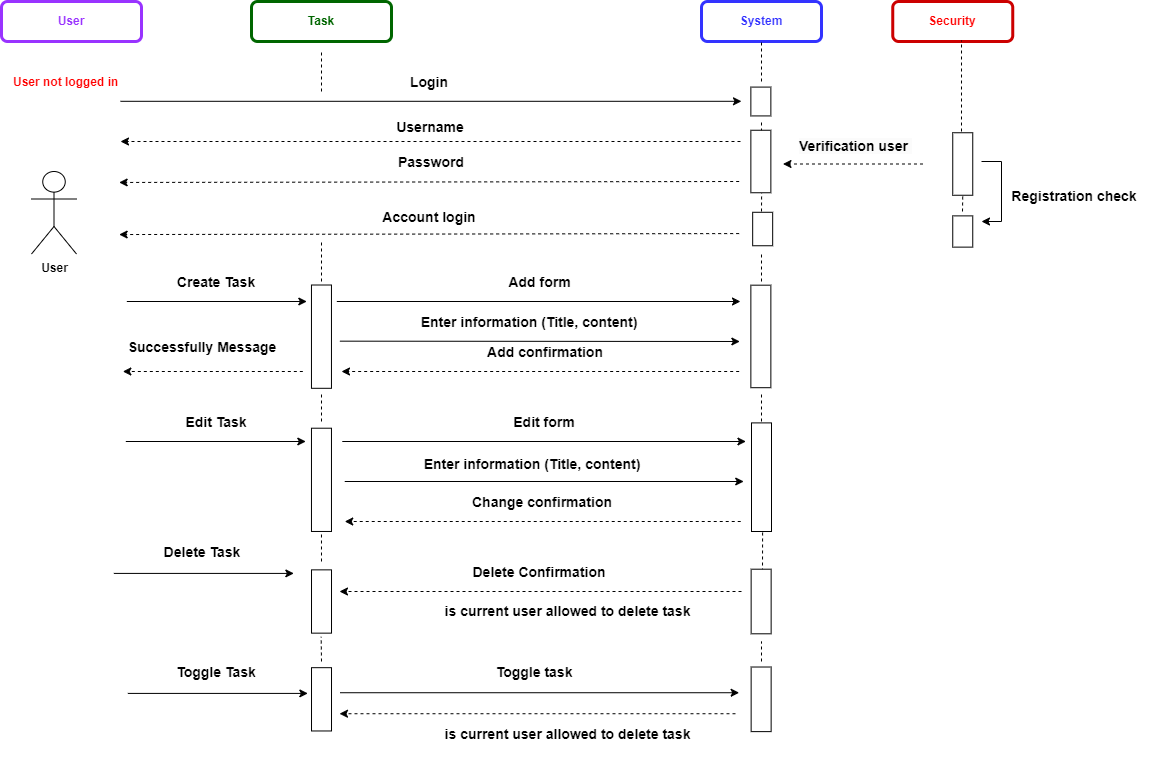

The diagram above was exported from draw.io. Its source (the exported page's mxGraphModel, read from the mxfile embedded in the PNG):
<mxGraphModel dx="-17223" dy="791" grid="1" gridSize="10" guides="1" tooltips="1" connect="1" arrows="1" fold="1" page="1" pageScale="1" pageWidth="1169" pageHeight="827" math="0" shadow="0">
  <root>
    <mxCell id="0" />
    <mxCell id="1" parent="0" />
    <mxCell id="IAhQ4_ZjO8QbGq-74wlq-1" value="&lt;b&gt;&lt;font color=&quot;#9933FF&quot;&gt;User&lt;/font&gt;&lt;/b&gt;" style="rounded=1;whiteSpace=wrap;html=1;strokeColor=#9933FF;strokeWidth=3;" parent="1" vertex="1">
      <mxGeometry x="18720" y="20" width="140" height="40" as="geometry" />
    </mxCell>
    <mxCell id="IAhQ4_ZjO8QbGq-74wlq-2" value="&lt;b&gt;&lt;font color=&quot;#006600&quot;&gt;Task&lt;/font&gt;&lt;/b&gt;" style="rounded=1;whiteSpace=wrap;html=1;strokeColor=#006600;strokeWidth=3;" parent="1" vertex="1">
      <mxGeometry x="18970" y="20" width="140" height="40" as="geometry" />
    </mxCell>
    <mxCell id="IAhQ4_ZjO8QbGq-74wlq-3" value="&lt;b&gt;&lt;font color=&quot;#3333FF&quot;&gt;System&lt;br&gt;&lt;/font&gt;&lt;/b&gt;" style="rounded=1;whiteSpace=wrap;html=1;strokeColor=#3333FF;strokeWidth=3;" parent="1" vertex="1">
      <mxGeometry x="19420" y="20" width="120" height="40" as="geometry" />
    </mxCell>
    <mxCell id="IAhQ4_ZjO8QbGq-74wlq-4" value="&lt;font color=&quot;#FF0000&quot;&gt;Security&lt;/font&gt;" style="rounded=1;whiteSpace=wrap;html=1;strokeColor=#CC0000;strokeWidth=3;fontStyle=1" parent="1" vertex="1">
      <mxGeometry x="19611.25" y="20" width="120" height="40" as="geometry" />
    </mxCell>
    <mxCell id="IAhQ4_ZjO8QbGq-74wlq-5" value="" style="endArrow=none;dashed=1;html=1;rounded=0;entryX=0.5;entryY=1;entryDx=0;entryDy=0;" parent="1" target="IAhQ4_ZjO8QbGq-74wlq-3" edge="1">
      <mxGeometry width="50" height="50" relative="1" as="geometry">
        <mxPoint x="19480" y="100" as="sourcePoint" />
        <mxPoint x="19480" y="70" as="targetPoint" />
        <Array as="points" />
      </mxGeometry>
    </mxCell>
    <mxCell id="IAhQ4_ZjO8QbGq-74wlq-6" value="" style="endArrow=none;dashed=1;html=1;rounded=0;entryX=0.573;entryY=0.975;entryDx=0;entryDy=0;entryPerimeter=0;" parent="1" target="IAhQ4_ZjO8QbGq-74wlq-4" edge="1">
      <mxGeometry width="50" height="50" relative="1" as="geometry">
        <mxPoint x="19680" y="150" as="sourcePoint" />
        <mxPoint x="19681.25" y="65.16" as="targetPoint" />
      </mxGeometry>
    </mxCell>
    <mxCell id="IAhQ4_ZjO8QbGq-74wlq-7" value="&lt;b&gt;User&lt;/b&gt;" style="shape=umlActor;verticalLabelPosition=bottom;verticalAlign=top;html=1;outlineConnect=0;" parent="1" vertex="1">
      <mxGeometry x="18750" y="190" width="45" height="82.5" as="geometry" />
    </mxCell>
    <mxCell id="IAhQ4_ZjO8QbGq-74wlq-8" value="&lt;div style=&quot;&quot;&gt;&lt;font color=&quot;#ff0000&quot;&gt;&lt;b&gt;User not logged in&lt;/b&gt;&lt;/font&gt;&lt;br&gt;&lt;/div&gt;" style="text;html=1;strokeColor=none;fillColor=none;align=left;verticalAlign=middle;whiteSpace=wrap;rounded=0;" parent="1" vertex="1">
      <mxGeometry x="18730" y="90" width="110" height="22.5" as="geometry" />
    </mxCell>
    <mxCell id="IAhQ4_ZjO8QbGq-74wlq-9" value="Login" style="text;html=1;strokeColor=none;fillColor=none;align=center;verticalAlign=middle;whiteSpace=wrap;rounded=0;fontStyle=1;fontSize=14;" parent="1" vertex="1">
      <mxGeometry x="18837.66" y="91.25" width="620" height="20" as="geometry" />
    </mxCell>
    <mxCell id="IAhQ4_ZjO8QbGq-74wlq-10" value="" style="endArrow=classic;html=1;rounded=0;endFill=1;startArrow=none;fontSize=14;" parent="1" edge="1">
      <mxGeometry relative="1" as="geometry">
        <mxPoint x="18838.99" y="119.79999999999995" as="sourcePoint" />
        <mxPoint x="19459.99" y="119.79999999999995" as="targetPoint" />
      </mxGeometry>
    </mxCell>
    <mxCell id="IAhQ4_ZjO8QbGq-74wlq-11" value="" style="rounded=0;whiteSpace=wrap;html=1;fontSize=14;rotation=-90;" parent="1" vertex="1">
      <mxGeometry x="19464.940000000002" y="110" width="28.83" height="20" as="geometry" />
    </mxCell>
    <mxCell id="IAhQ4_ZjO8QbGq-74wlq-12" value="" style="endArrow=none;dashed=1;html=1;rounded=0;" parent="1" edge="1">
      <mxGeometry width="50" height="50" relative="1" as="geometry">
        <mxPoint x="19480" y="150" as="sourcePoint" />
        <mxPoint x="19480" y="140" as="targetPoint" />
      </mxGeometry>
    </mxCell>
    <mxCell id="IAhQ4_ZjO8QbGq-74wlq-13" value="" style="rounded=0;whiteSpace=wrap;html=1;fontSize=14;rotation=-90;" parent="1" vertex="1">
      <mxGeometry x="19448.11" y="169.99999999999997" width="62.5" height="20" as="geometry" />
    </mxCell>
    <mxCell id="IAhQ4_ZjO8QbGq-74wlq-14" value="&lt;b style=&quot;font-size: 14px;&quot;&gt;Username&lt;/b&gt;" style="text;html=1;strokeColor=none;fillColor=none;align=center;verticalAlign=middle;whiteSpace=wrap;rounded=0;fontSize=14;" parent="1" vertex="1">
      <mxGeometry x="18838.99" y="140" width="620" height="12.5" as="geometry" />
    </mxCell>
    <mxCell id="IAhQ4_ZjO8QbGq-74wlq-15" value="" style="endArrow=classic;html=1;rounded=0;dashed=1;fontStyle=1;fontSize=14;" parent="1" edge="1">
      <mxGeometry width="50" height="50" relative="1" as="geometry">
        <mxPoint x="19458.99" y="160" as="sourcePoint" />
        <mxPoint x="18838.99" y="160" as="targetPoint" />
      </mxGeometry>
    </mxCell>
    <mxCell id="IAhQ4_ZjO8QbGq-74wlq-16" value="Password" style="text;html=1;strokeColor=none;fillColor=none;align=center;verticalAlign=middle;whiteSpace=wrap;rounded=0;fontStyle=1;fontColor=#000000;fontSize=14;" parent="1" vertex="1">
      <mxGeometry x="18840.320000000003" y="170.00000000000006" width="620" height="22.5" as="geometry" />
    </mxCell>
    <mxCell id="IAhQ4_ZjO8QbGq-74wlq-17" value="" style="endArrow=classic;html=1;rounded=0;dashed=1;fontSize=14;" parent="1" edge="1">
      <mxGeometry width="50" height="50" relative="1" as="geometry">
        <mxPoint x="19457.660000000003" y="200" as="sourcePoint" />
        <mxPoint x="18837.660000000003" y="200.96000000000004" as="targetPoint" />
      </mxGeometry>
    </mxCell>
    <mxCell id="IAhQ4_ZjO8QbGq-74wlq-19" value="" style="endArrow=classic;html=1;rounded=0;dashed=1;fontSize=14;" parent="1" edge="1">
      <mxGeometry width="50" height="50" relative="1" as="geometry">
        <mxPoint x="19641.49" y="182.5" as="sourcePoint" />
        <mxPoint x="19501.49" y="182.5" as="targetPoint" />
        <Array as="points">
          <mxPoint x="19571.49" y="182.5" />
        </Array>
      </mxGeometry>
    </mxCell>
    <mxCell id="IAhQ4_ZjO8QbGq-74wlq-20" value="" style="rounded=0;whiteSpace=wrap;html=1;fontSize=14;rotation=-90;" parent="1" vertex="1">
      <mxGeometry x="19650" y="172.5" width="62.5" height="20" as="geometry" />
    </mxCell>
    <mxCell id="IAhQ4_ZjO8QbGq-74wlq-21" value="" style="endArrow=none;html=1;rounded=0;fontSize=14;" parent="1" edge="1">
      <mxGeometry width="50" height="50" relative="1" as="geometry">
        <mxPoint x="19720" y="240" as="sourcePoint" />
        <mxPoint x="19720" y="180" as="targetPoint" />
      </mxGeometry>
    </mxCell>
    <mxCell id="IAhQ4_ZjO8QbGq-74wlq-22" value="" style="endArrow=none;html=1;rounded=0;fontSize=14;" parent="1" edge="1">
      <mxGeometry width="50" height="50" relative="1" as="geometry">
        <mxPoint x="19720" y="180" as="sourcePoint" />
        <mxPoint x="19700" y="180" as="targetPoint" />
      </mxGeometry>
    </mxCell>
    <mxCell id="IAhQ4_ZjO8QbGq-74wlq-23" value="" style="endArrow=classic;html=1;rounded=0;fontSize=14;" parent="1" edge="1">
      <mxGeometry width="50" height="50" relative="1" as="geometry">
        <mxPoint x="19720" y="240" as="sourcePoint" />
        <mxPoint x="19700" y="240" as="targetPoint" />
      </mxGeometry>
    </mxCell>
    <mxCell id="IAhQ4_ZjO8QbGq-74wlq-24" value="" style="rounded=0;whiteSpace=wrap;html=1;fontSize=14;rotation=-90;" parent="1" vertex="1">
      <mxGeometry x="19665.620000000003" y="240" width="31.25" height="20" as="geometry" />
    </mxCell>
    <mxCell id="IAhQ4_ZjO8QbGq-74wlq-25" value="" style="endArrow=none;dashed=1;html=1;rounded=0;entryX=0;entryY=0.5;entryDx=0;entryDy=0;" parent="1" target="IAhQ4_ZjO8QbGq-74wlq-20" edge="1">
      <mxGeometry width="50" height="50" relative="1" as="geometry">
        <mxPoint x="19681" y="230" as="sourcePoint" />
        <mxPoint x="19681.11" y="221.25" as="targetPoint" />
      </mxGeometry>
    </mxCell>
    <mxCell id="IAhQ4_ZjO8QbGq-74wlq-26" value="" style="rounded=0;whiteSpace=wrap;html=1;fontSize=14;rotation=-90;" parent="1" vertex="1">
      <mxGeometry x="19464.44" y="237.52" width="33.47" height="20" as="geometry" />
    </mxCell>
    <mxCell id="IAhQ4_ZjO8QbGq-74wlq-27" value="&lt;b style=&quot;font-size: 14px;&quot;&gt;Registration check&lt;/b&gt;" style="text;html=1;strokeColor=none;fillColor=none;align=center;verticalAlign=middle;whiteSpace=wrap;rounded=0;fontSize=14;" parent="1" vertex="1">
      <mxGeometry x="19713" y="200.14" width="160" height="30" as="geometry" />
    </mxCell>
    <mxCell id="IAhQ4_ZjO8QbGq-74wlq-28" value="" style="endArrow=classic;html=1;rounded=0;dashed=1;fontSize=14;" parent="1" edge="1">
      <mxGeometry width="50" height="50" relative="1" as="geometry">
        <mxPoint x="19457.660000000003" y="252.07999999999993" as="sourcePoint" />
        <mxPoint x="18837.660000000003" y="253.03999999999996" as="targetPoint" />
      </mxGeometry>
    </mxCell>
    <mxCell id="IAhQ4_ZjO8QbGq-74wlq-29" value="Account login" style="text;html=1;strokeColor=none;fillColor=none;align=center;verticalAlign=middle;whiteSpace=wrap;rounded=0;fontStyle=1;fontColor=#000000;fontSize=14;" parent="1" vertex="1">
      <mxGeometry x="18837.660000000003" y="225.21" width="620" height="22.5" as="geometry" />
    </mxCell>
    <mxCell id="IAhQ4_ZjO8QbGq-74wlq-30" value="" style="endArrow=none;dashed=1;html=1;rounded=0;entryX=-0.005;entryY=0.538;entryDx=0;entryDy=0;entryPerimeter=0;" parent="1" target="IAhQ4_ZjO8QbGq-74wlq-13" edge="1">
      <mxGeometry width="50" height="50" relative="1" as="geometry">
        <mxPoint x="19480" y="230" as="sourcePoint" />
        <mxPoint x="19481.06" y="210.14" as="targetPoint" />
      </mxGeometry>
    </mxCell>
    <mxCell id="IAhQ4_ZjO8QbGq-74wlq-31" value="" style="endArrow=classic;html=1;rounded=0;endFill=1;startArrow=none;fontSize=14;" parent="1" edge="1">
      <mxGeometry relative="1" as="geometry">
        <mxPoint x="18845.32" y="320" as="sourcePoint" />
        <mxPoint x="19025.32" y="320" as="targetPoint" />
      </mxGeometry>
    </mxCell>
    <mxCell id="IAhQ4_ZjO8QbGq-74wlq-32" value="Create Task" style="text;html=1;strokeColor=none;fillColor=none;align=center;verticalAlign=middle;whiteSpace=wrap;rounded=0;fontStyle=1;fontColor=#000000;fontSize=14;" parent="1" vertex="1">
      <mxGeometry x="18845.32" y="290" width="180" height="22.5" as="geometry" />
    </mxCell>
    <mxCell id="IAhQ4_ZjO8QbGq-74wlq-33" value="" style="endArrow=none;dashed=1;html=1;rounded=0;" parent="1" edge="1">
      <mxGeometry width="50" height="50" relative="1" as="geometry">
        <mxPoint x="19480" y="300" as="sourcePoint" />
        <mxPoint x="19480" y="270" as="targetPoint" />
      </mxGeometry>
    </mxCell>
    <mxCell id="IAhQ4_ZjO8QbGq-74wlq-34" value="" style="rounded=0;whiteSpace=wrap;html=1;fontSize=14;rotation=-90;" parent="1" vertex="1">
      <mxGeometry x="19428.1" y="344.94" width="102.52" height="20" as="geometry" />
    </mxCell>
    <mxCell id="IAhQ4_ZjO8QbGq-74wlq-35" value="Add form" style="text;html=1;strokeColor=none;fillColor=none;align=center;verticalAlign=middle;whiteSpace=wrap;rounded=0;fontStyle=1;fontColor=#000000;fontSize=14;" parent="1" vertex="1">
      <mxGeometry x="19068.870000000003" y="290" width="378.99" height="22.5" as="geometry" />
    </mxCell>
    <mxCell id="IAhQ4_ZjO8QbGq-74wlq-36" value="Enter information (Title, content)" style="text;html=1;strokeColor=none;fillColor=none;align=center;verticalAlign=middle;whiteSpace=wrap;rounded=0;fontStyle=1;fontColor=#000000;fontSize=14;" parent="1" vertex="1">
      <mxGeometry x="19058.37" y="330" width="380" height="22.5" as="geometry" />
    </mxCell>
    <mxCell id="IAhQ4_ZjO8QbGq-74wlq-37" value="" style="endArrow=classic;html=1;rounded=0;endFill=1;startArrow=none;fontSize=14;" parent="1" edge="1">
      <mxGeometry relative="1" as="geometry">
        <mxPoint x="19058.37" y="359.65999999999985" as="sourcePoint" />
        <mxPoint x="19458.37" y="360" as="targetPoint" />
      </mxGeometry>
    </mxCell>
    <mxCell id="IAhQ4_ZjO8QbGq-74wlq-38" value="Add confirmation" style="text;html=1;strokeColor=none;fillColor=none;align=center;verticalAlign=middle;whiteSpace=wrap;rounded=0;fontStyle=1;fontColor=#000000;fontSize=14;" parent="1" vertex="1">
      <mxGeometry x="19064.12" y="360" width="400.32" height="22.5" as="geometry" />
    </mxCell>
    <mxCell id="IAhQ4_ZjO8QbGq-74wlq-39" value="" style="endArrow=classic;html=1;rounded=0;dashed=1;fontSize=14;" parent="1" edge="1">
      <mxGeometry width="50" height="50" relative="1" as="geometry">
        <mxPoint x="19457.66" y="390" as="sourcePoint" />
        <mxPoint x="19060" y="390" as="targetPoint" />
      </mxGeometry>
    </mxCell>
    <mxCell id="IAhQ4_ZjO8QbGq-74wlq-40" value="" style="endArrow=none;dashed=1;html=1;rounded=0;" parent="1" edge="1">
      <mxGeometry width="50" height="50" relative="1" as="geometry">
        <mxPoint x="19480" y="440" as="sourcePoint" />
        <mxPoint x="19480" y="410" as="targetPoint" />
      </mxGeometry>
    </mxCell>
    <mxCell id="IAhQ4_ZjO8QbGq-74wlq-41" value="" style="rounded=0;whiteSpace=wrap;html=1;fontSize=14;rotation=-90;" parent="1" vertex="1">
      <mxGeometry x="19425.7" y="485.7" width="108.6" height="20" as="geometry" />
    </mxCell>
    <mxCell id="IAhQ4_ZjO8QbGq-74wlq-42" value="Edit Task" style="text;html=1;strokeColor=none;fillColor=none;align=center;verticalAlign=middle;whiteSpace=wrap;rounded=0;fontStyle=1;fontColor=#000000;fontSize=14;" parent="1" vertex="1">
      <mxGeometry x="18840.320000000003" y="430" width="190" height="22.5" as="geometry" />
    </mxCell>
    <mxCell id="IAhQ4_ZjO8QbGq-74wlq-43" value="Edit form" style="text;html=1;strokeColor=none;fillColor=none;align=center;verticalAlign=middle;whiteSpace=wrap;rounded=0;fontStyle=1;fontColor=#000000;fontSize=14;" parent="1" vertex="1">
      <mxGeometry x="19063.23" y="430" width="400" height="22.5" as="geometry" />
    </mxCell>
    <mxCell id="IAhQ4_ZjO8QbGq-74wlq-44" value="Change confirmation" style="text;html=1;strokeColor=none;fillColor=none;align=center;verticalAlign=middle;whiteSpace=wrap;rounded=0;fontStyle=1;fontColor=#000000;fontSize=14;" parent="1" vertex="1">
      <mxGeometry x="19060.89" y="510" width="400" height="22.5" as="geometry" />
    </mxCell>
    <mxCell id="IAhQ4_ZjO8QbGq-74wlq-45" value="" style="endArrow=none;dashed=1;html=1;rounded=0;entryX=-0.005;entryY=0.555;entryDx=0;entryDy=0;entryPerimeter=0;" parent="1" target="IAhQ4_ZjO8QbGq-74wlq-41" edge="1">
      <mxGeometry width="50" height="50" relative="1" as="geometry">
        <mxPoint x="19481" y="590" as="sourcePoint" />
        <mxPoint x="19480" y="620" as="targetPoint" />
      </mxGeometry>
    </mxCell>
    <mxCell id="IAhQ4_ZjO8QbGq-74wlq-46" value="" style="rounded=0;whiteSpace=wrap;html=1;fontSize=14;rotation=-90;" parent="1" vertex="1">
      <mxGeometry x="19447.340000000004" y="610" width="64.6" height="20" as="geometry" />
    </mxCell>
    <mxCell id="IAhQ4_ZjO8QbGq-74wlq-47" value="Delete Task" style="text;html=1;strokeColor=none;fillColor=none;align=center;verticalAlign=middle;whiteSpace=wrap;rounded=0;fontStyle=1;fontColor=#000000;fontSize=14;" parent="1" vertex="1">
      <mxGeometry x="18826.329999999998" y="560" width="190" height="22.5" as="geometry" />
    </mxCell>
    <mxCell id="IAhQ4_ZjO8QbGq-74wlq-48" value="Delete Confirmation" style="text;html=1;strokeColor=none;fillColor=none;align=center;verticalAlign=middle;whiteSpace=wrap;rounded=0;fontStyle=1;fontColor=#000000;fontSize=14;" parent="1" vertex="1">
      <mxGeometry x="19057.66" y="580" width="400" height="22.5" as="geometry" />
    </mxCell>
    <mxCell id="IAhQ4_ZjO8QbGq-74wlq-49" value="" style="rounded=0;whiteSpace=wrap;html=1;fontSize=14;rotation=-90;" parent="1" vertex="1">
      <mxGeometry x="18988.32" y="345.16" width="103.29" height="20" as="geometry" />
    </mxCell>
    <mxCell id="IAhQ4_ZjO8QbGq-74wlq-50" value="" style="endArrow=none;dashed=1;html=1;rounded=0;" parent="1" edge="1">
      <mxGeometry width="50" height="50" relative="1" as="geometry">
        <mxPoint x="19040" y="300" as="sourcePoint" />
        <mxPoint x="19040" y="260" as="targetPoint" />
      </mxGeometry>
    </mxCell>
    <mxCell id="IAhQ4_ZjO8QbGq-74wlq-51" value="" style="endArrow=classic;html=1;rounded=0;endFill=1;startArrow=none;fontSize=14;" parent="1" edge="1">
      <mxGeometry relative="1" as="geometry">
        <mxPoint x="19055.320000000003" y="320" as="sourcePoint" />
        <mxPoint x="19458.99" y="320" as="targetPoint" />
      </mxGeometry>
    </mxCell>
    <mxCell id="IAhQ4_ZjO8QbGq-74wlq-52" value="" style="rounded=0;whiteSpace=wrap;html=1;fontSize=14;rotation=-90;" parent="1" vertex="1">
      <mxGeometry x="18988.34" y="488.34" width="103.26" height="20" as="geometry" />
    </mxCell>
    <mxCell id="IAhQ4_ZjO8QbGq-74wlq-53" value="" style="endArrow=none;dashed=1;html=1;rounded=0;" parent="1" edge="1">
      <mxGeometry width="50" height="50" relative="1" as="geometry">
        <mxPoint x="19040" y="440" as="sourcePoint" />
        <mxPoint x="19040" y="410" as="targetPoint" />
      </mxGeometry>
    </mxCell>
    <mxCell id="IAhQ4_ZjO8QbGq-74wlq-54" value="" style="endArrow=classic;html=1;rounded=0;endFill=1;startArrow=none;fontSize=14;" parent="1" edge="1">
      <mxGeometry relative="1" as="geometry">
        <mxPoint x="18844.31" y="460" as="sourcePoint" />
        <mxPoint x="19024.31" y="460" as="targetPoint" />
      </mxGeometry>
    </mxCell>
    <mxCell id="IAhQ4_ZjO8QbGq-74wlq-55" value="" style="endArrow=classic;html=1;rounded=0;endFill=1;startArrow=none;fontSize=14;" parent="1" edge="1">
      <mxGeometry relative="1" as="geometry">
        <mxPoint x="19060.77" y="460" as="sourcePoint" />
        <mxPoint x="19464.44" y="460" as="targetPoint" />
      </mxGeometry>
    </mxCell>
    <mxCell id="IAhQ4_ZjO8QbGq-74wlq-56" value="Enter information (Title, content)" style="text;html=1;strokeColor=none;fillColor=none;align=center;verticalAlign=middle;whiteSpace=wrap;rounded=0;fontStyle=1;fontColor=#000000;fontSize=14;" parent="1" vertex="1">
      <mxGeometry x="19060.89" y="471.79999999999995" width="380" height="22.5" as="geometry" />
    </mxCell>
    <mxCell id="IAhQ4_ZjO8QbGq-74wlq-57" value="" style="endArrow=classic;html=1;rounded=0;endFill=1;startArrow=none;fontSize=14;" parent="1" edge="1">
      <mxGeometry relative="1" as="geometry">
        <mxPoint x="19063.23" y="500" as="sourcePoint" />
        <mxPoint x="19462.23" y="500" as="targetPoint" />
      </mxGeometry>
    </mxCell>
    <mxCell id="IAhQ4_ZjO8QbGq-74wlq-58" value="" style="endArrow=classic;html=1;rounded=0;dashed=1;fontSize=14;" parent="1" edge="1">
      <mxGeometry width="50" height="50" relative="1" as="geometry">
        <mxPoint x="19459.23" y="540" as="sourcePoint" />
        <mxPoint x="19063.23" y="540" as="targetPoint" />
      </mxGeometry>
    </mxCell>
    <mxCell id="IAhQ4_ZjO8QbGq-74wlq-59" value="" style="rounded=0;whiteSpace=wrap;html=1;fontSize=14;rotation=-90;" parent="1" vertex="1">
      <mxGeometry x="19008.36" y="610" width="63.29" height="20" as="geometry" />
    </mxCell>
    <mxCell id="IAhQ4_ZjO8QbGq-74wlq-60" value="" style="endArrow=none;dashed=1;html=1;rounded=0;entryX=0;entryY=0.5;entryDx=0;entryDy=0;" parent="1" target="IAhQ4_ZjO8QbGq-74wlq-52" edge="1">
      <mxGeometry width="50" height="50" relative="1" as="geometry">
        <mxPoint x="19040" y="580" as="sourcePoint" />
        <mxPoint x="19040" y="620" as="targetPoint" />
      </mxGeometry>
    </mxCell>
    <mxCell id="IAhQ4_ZjO8QbGq-74wlq-61" value="" style="endArrow=classic;html=1;rounded=0;endFill=1;startArrow=none;fontSize=14;" parent="1" edge="1">
      <mxGeometry relative="1" as="geometry">
        <mxPoint x="18832.339999999997" y="591.9099999999999" as="sourcePoint" />
        <mxPoint x="19012.339999999997" y="591.9099999999999" as="targetPoint" />
      </mxGeometry>
    </mxCell>
    <mxCell id="IAhQ4_ZjO8QbGq-74wlq-62" value="" style="endArrow=classic;html=1;rounded=0;dashed=1;fontSize=14;" parent="1" edge="1">
      <mxGeometry width="50" height="50" relative="1" as="geometry">
        <mxPoint x="19460" y="610" as="sourcePoint" />
        <mxPoint x="19057.99" y="610" as="targetPoint" />
      </mxGeometry>
    </mxCell>
    <mxCell id="IAhQ4_ZjO8QbGq-74wlq-63" value="" style="endArrow=none;dashed=1;html=1;rounded=0;" parent="1" edge="1">
      <mxGeometry width="50" height="50" relative="1" as="geometry">
        <mxPoint x="19040" y="110" as="sourcePoint" />
        <mxPoint x="19040" y="70" as="targetPoint" />
      </mxGeometry>
    </mxCell>
    <mxCell id="IAhQ4_ZjO8QbGq-74wlq-64" value="&lt;span style=&quot;color: rgb(0, 0, 0); font-family: Helvetica; font-size: 14px; font-style: normal; font-variant-ligatures: normal; font-variant-caps: normal; font-weight: 700; letter-spacing: normal; orphans: 2; text-align: center; text-indent: 0px; text-transform: none; widows: 2; word-spacing: 0px; -webkit-text-stroke-width: 0px; background-color: rgb(251, 251, 251); text-decoration-thickness: initial; text-decoration-style: initial; text-decoration-color: initial; float: none; display: inline !important;&quot;&gt;Verification user&amp;nbsp;&lt;/span&gt;" style="text;whiteSpace=wrap;html=1;" parent="1" vertex="1">
      <mxGeometry x="19515.62" y="150" width="150" height="40" as="geometry" />
    </mxCell>
    <mxCell id="IAhQ4_ZjO8QbGq-74wlq-65" value="Successfully Message" style="text;html=1;strokeColor=none;fillColor=none;align=center;verticalAlign=middle;whiteSpace=wrap;rounded=0;fontStyle=1;fontColor=#000000;fontSize=14;" parent="1" vertex="1">
      <mxGeometry x="18816.33" y="354.34000000000003" width="210" height="22.5" as="geometry" />
    </mxCell>
    <mxCell id="IAhQ4_ZjO8QbGq-74wlq-66" value="" style="endArrow=classic;html=1;rounded=0;dashed=1;fontSize=14;" parent="1" edge="1">
      <mxGeometry width="50" height="50" relative="1" as="geometry">
        <mxPoint x="19021.33" y="390" as="sourcePoint" />
        <mxPoint x="18841.33" y="390" as="targetPoint" />
      </mxGeometry>
    </mxCell>
    <mxCell id="IAhQ4_ZjO8QbGq-74wlq-67" value="&lt;b&gt;&lt;font style=&quot;font-size: 14px;&quot;&gt;is current user allowed to delete task&lt;/font&gt;&lt;/b&gt;" style="text;whiteSpace=wrap;html=1;align=center;" parent="1" vertex="1">
      <mxGeometry x="19127.66" y="615.32" width="317.34" height="40" as="geometry" />
    </mxCell>
    <mxCell id="nOJtCvSeUZ3mefdHdGuQ-1" value="" style="endArrow=none;dashed=1;html=1;rounded=0;" edge="1" parent="1">
      <mxGeometry width="50" height="50" relative="1" as="geometry">
        <mxPoint x="19480" y="680" as="sourcePoint" />
        <mxPoint x="19480" y="660" as="targetPoint" />
      </mxGeometry>
    </mxCell>
    <mxCell id="nOJtCvSeUZ3mefdHdGuQ-2" value="" style="rounded=0;whiteSpace=wrap;html=1;fontSize=14;rotation=-90;" vertex="1" parent="1">
      <mxGeometry x="19447.340000000004" y="707.8199999999999" width="64.6" height="20" as="geometry" />
    </mxCell>
    <mxCell id="nOJtCvSeUZ3mefdHdGuQ-3" value="Toggle Task" style="text;html=1;strokeColor=none;fillColor=none;align=center;verticalAlign=middle;whiteSpace=wrap;rounded=0;fontStyle=1;fontColor=#000000;fontSize=14;" vertex="1" parent="1">
      <mxGeometry x="18840.32" y="680" width="190" height="22.5" as="geometry" />
    </mxCell>
    <mxCell id="nOJtCvSeUZ3mefdHdGuQ-4" value="Toggle task&amp;nbsp;" style="text;html=1;strokeColor=none;fillColor=none;align=center;verticalAlign=middle;whiteSpace=wrap;rounded=0;fontStyle=1;fontColor=#000000;fontSize=14;" vertex="1" parent="1">
      <mxGeometry x="19055.32" y="679.9999999999999" width="400" height="22.5" as="geometry" />
    </mxCell>
    <mxCell id="nOJtCvSeUZ3mefdHdGuQ-5" value="" style="rounded=0;whiteSpace=wrap;html=1;fontSize=14;rotation=-90;" vertex="1" parent="1">
      <mxGeometry x="19008.36" y="707.82" width="63.29" height="20" as="geometry" />
    </mxCell>
    <mxCell id="nOJtCvSeUZ3mefdHdGuQ-6" value="" style="endArrow=classic;html=1;rounded=0;endFill=1;startArrow=none;fontSize=14;" edge="1" parent="1">
      <mxGeometry relative="1" as="geometry">
        <mxPoint x="18846.329999999998" y="711.9099999999999" as="sourcePoint" />
        <mxPoint x="19026.329999999998" y="711.9099999999999" as="targetPoint" />
      </mxGeometry>
    </mxCell>
    <mxCell id="nOJtCvSeUZ3mefdHdGuQ-7" value="" style="endArrow=classic;html=1;rounded=0;dashed=1;fontSize=14;" edge="1" parent="1">
      <mxGeometry width="50" height="50" relative="1" as="geometry">
        <mxPoint x="19453.99" y="732.2299999999999" as="sourcePoint" />
        <mxPoint x="19057.99" y="732.2299999999999" as="targetPoint" />
      </mxGeometry>
    </mxCell>
    <mxCell id="nOJtCvSeUZ3mefdHdGuQ-8" value="&lt;b&gt;&lt;font style=&quot;font-size: 14px;&quot;&gt;is current user allowed to delete task&lt;/font&gt;&lt;/b&gt;" style="text;whiteSpace=wrap;html=1;align=center;" vertex="1" parent="1">
      <mxGeometry x="19127.66" y="737.55" width="317.34" height="40" as="geometry" />
    </mxCell>
    <mxCell id="nOJtCvSeUZ3mefdHdGuQ-9" value="" style="endArrow=classic;html=1;rounded=0;endFill=1;startArrow=none;fontSize=14;" edge="1" parent="1">
      <mxGeometry relative="1" as="geometry">
        <mxPoint x="19058.66" y="711.2299999999999" as="sourcePoint" />
        <mxPoint x="19457.66" y="711.2299999999999" as="targetPoint" />
      </mxGeometry>
    </mxCell>
    <mxCell id="nOJtCvSeUZ3mefdHdGuQ-10" value="" style="endArrow=none;dashed=1;html=1;rounded=0;entryX=0;entryY=0.5;entryDx=0;entryDy=0;" edge="1" parent="1">
      <mxGeometry width="50" height="50" relative="1" as="geometry">
        <mxPoint x="19040" y="680" as="sourcePoint" />
        <mxPoint x="19039.66" y="655.32" as="targetPoint" />
      </mxGeometry>
    </mxCell>
  </root>
</mxGraphModel>